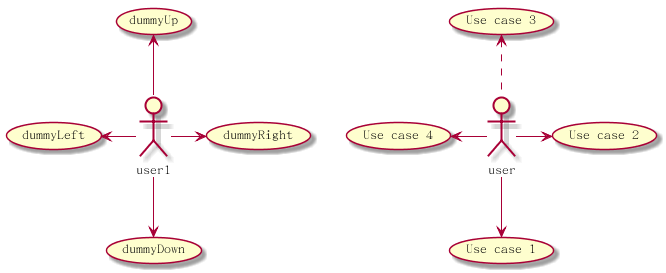

The diagram above was rendered by PlantUML. Its source (embedded in the PNG):
@startuml

:user: --> (Use case 1)
:user: -> (Use case 2)

(Use case 3) <.. :user:
(Use case 4) <- :user:

:user1: -left-> (dummyLeft)
:user1: -r-> (dummyRight)
:user1: -up-> (dummyUp)
:user1: -do-> (dummyDown)

@enduml